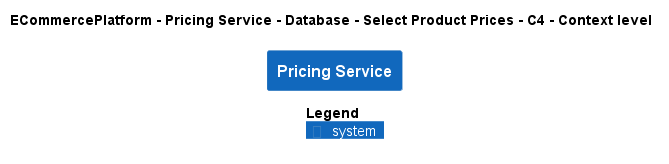

The diagram above was rendered by PlantUML. Its source (embedded in the PNG):
@startuml
!pragma layout smetana
!include ..\..\..\..\..\..\..\.c4s\C4_Context.puml

AddElementTag("c4interflow:lifecycle:new", $bgColor=green, $fontColor=#ffffff, $borderColor=green, $shadowing="False")
AddElementTag("c4interflow:lifecycle:changed", $bgColor=orange, $fontColor=#ffffff, $borderColor=orange, $shadowing="False")
AddElementTag("c4interflow:lifecycle:removed", $bgColor=red, $fontColor=#ffffff, $borderColor=red, $shadowing="False")

AddRelTag("c4interflow:lifecycle:new", $textColor=green, $lineColor=green)
AddRelTag("c4interflow:lifecycle:changed", $textColor=orange, $lineColor=orange)
AddRelTag("c4interflow:lifecycle:removed", $textColor=red, $lineColor=red)

SHOW_PERSON_PORTRAIT()
LAYOUT_TOP_DOWN()

skinparam linetype polyline

title ECommercePlatform - Pricing Service - Database - Select Product Prices - C4 - Context level

System(ECommercePlatform.SoftwareSystems.PricingService, "Pricing Service", "")



SHOW_LEGEND()
@enduml